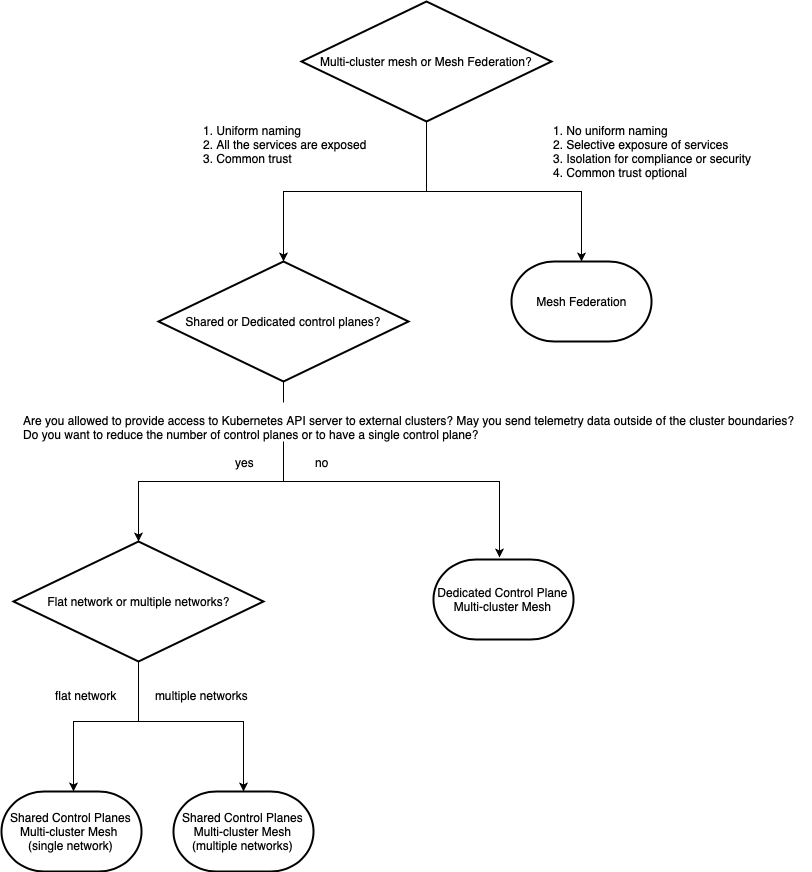

The diagram above was exported from draw.io. Its source (the exported page's mxGraphModel, read from the mxfile embedded in the PNG):
<mxGraphModel dx="1129" dy="569" grid="1" gridSize="10" guides="1" tooltips="1" connect="1" arrows="1" fold="1" page="1" pageScale="1" pageWidth="850" pageHeight="1100" math="0" shadow="0">
  <root>
    <mxCell id="0" />
    <mxCell id="1" parent="0" />
    <mxCell id="gcBgU4rAKgg8dLNOKVwP-8" style="edgeStyle=orthogonalEdgeStyle;rounded=0;orthogonalLoop=1;jettySize=auto;html=1;exitX=0.5;exitY=1;exitDx=0;exitDy=0;exitPerimeter=0;entryX=0.5;entryY=0;entryDx=0;entryDy=0;entryPerimeter=0;" parent="1" source="gcBgU4rAKgg8dLNOKVwP-1" target="gcBgU4rAKgg8dLNOKVwP-7" edge="1">
      <mxGeometry relative="1" as="geometry">
        <Array as="points">
          <mxPoint x="435" y="230" />
          <mxPoint x="590" y="230" />
        </Array>
      </mxGeometry>
    </mxCell>
    <mxCell id="gcBgU4rAKgg8dLNOKVwP-9" style="edgeStyle=orthogonalEdgeStyle;rounded=0;orthogonalLoop=1;jettySize=auto;html=1;exitX=0.5;exitY=1;exitDx=0;exitDy=0;exitPerimeter=0;entryX=0.5;entryY=0;entryDx=0;entryDy=0;entryPerimeter=0;" parent="1" source="gcBgU4rAKgg8dLNOKVwP-1" target="gcBgU4rAKgg8dLNOKVwP-15" edge="1">
      <mxGeometry relative="1" as="geometry">
        <mxPoint x="190" y="300" as="targetPoint" />
      </mxGeometry>
    </mxCell>
    <mxCell id="gcBgU4rAKgg8dLNOKVwP-1" value="Multi-cluster mesh or Mesh Federation?" style="strokeWidth=2;html=1;shape=mxgraph.flowchart.decision;whiteSpace=wrap;" parent="1" vertex="1">
      <mxGeometry x="310" y="40" width="250" height="120" as="geometry" />
    </mxCell>
    <mxCell id="gcBgU4rAKgg8dLNOKVwP-4" value="Shared Control Planes Multi-cluster Mesh (multiple networks)" style="strokeWidth=2;html=1;shape=mxgraph.flowchart.terminator;whiteSpace=wrap;" parent="1" vertex="1">
      <mxGeometry x="182" y="830" width="140" height="80" as="geometry" />
    </mxCell>
    <mxCell id="gcBgU4rAKgg8dLNOKVwP-5" value="Shared Control Planes Multi-cluster Mesh &lt;br&gt;(single network)" style="strokeWidth=2;html=1;shape=mxgraph.flowchart.terminator;whiteSpace=wrap;" parent="1" vertex="1">
      <mxGeometry x="10" y="830" width="140" height="80" as="geometry" />
    </mxCell>
    <mxCell id="gcBgU4rAKgg8dLNOKVwP-6" value="Dedicated Control Plane Multi-cluster Mesh" style="strokeWidth=2;html=1;shape=mxgraph.flowchart.terminator;whiteSpace=wrap;" parent="1" vertex="1">
      <mxGeometry x="442" y="598" width="140" height="80" as="geometry" />
    </mxCell>
    <mxCell id="gcBgU4rAKgg8dLNOKVwP-7" value="Mesh Federation" style="strokeWidth=2;html=1;shape=mxgraph.flowchart.terminator;whiteSpace=wrap;" parent="1" vertex="1">
      <mxGeometry x="520" y="300" width="140" height="80" as="geometry" />
    </mxCell>
    <mxCell id="gcBgU4rAKgg8dLNOKVwP-10" value="1. No uniform naming&lt;br&gt;2. Selective exposure of services&lt;br&gt;3. Isolation for compliance or security&lt;br&gt;4. Common trust optional" style="text;html=1;resizable=0;points=[];autosize=1;align=left;verticalAlign=top;spacingTop=-4;" parent="1" vertex="1">
      <mxGeometry x="560" y="160" width="210" height="60" as="geometry" />
    </mxCell>
    <mxCell id="gcBgU4rAKgg8dLNOKVwP-11" value="1. Uniform naming&lt;br&gt;2. All the services are exposed&lt;br&gt;3. Common trust" style="text;html=1;resizable=0;points=[];autosize=1;align=left;verticalAlign=top;spacingTop=-4;" parent="1" vertex="1">
      <mxGeometry x="210" y="160" width="180" height="40" as="geometry" />
    </mxCell>
    <mxCell id="gcBgU4rAKgg8dLNOKVwP-28" style="edgeStyle=orthogonalEdgeStyle;rounded=0;orthogonalLoop=1;jettySize=auto;html=1;entryX=0.5;entryY=0;entryDx=0;entryDy=0;entryPerimeter=0;" parent="1" edge="1">
      <mxGeometry relative="1" as="geometry">
        <Array as="points">
          <mxPoint x="292" y="520" />
          <mxPoint x="147" y="520" />
        </Array>
        <mxPoint x="292" y="480" as="sourcePoint" />
        <mxPoint x="147" y="580" as="targetPoint" />
      </mxGeometry>
    </mxCell>
    <mxCell id="gcBgU4rAKgg8dLNOKVwP-15" value="Shared or Dedicated control planes?" style="strokeWidth=2;html=1;shape=mxgraph.flowchart.decision;whiteSpace=wrap;" parent="1" vertex="1">
      <mxGeometry x="167" y="300" width="250" height="120" as="geometry" />
    </mxCell>
    <mxCell id="gcBgU4rAKgg8dLNOKVwP-23" style="edgeStyle=orthogonalEdgeStyle;rounded=0;orthogonalLoop=1;jettySize=auto;html=1;" parent="1" edge="1">
      <mxGeometry relative="1" as="geometry">
        <mxPoint x="292" y="490" as="sourcePoint" />
        <mxPoint x="508" y="596" as="targetPoint" />
        <Array as="points">
          <mxPoint x="292" y="520" />
          <mxPoint x="508" y="520" />
        </Array>
      </mxGeometry>
    </mxCell>
    <mxCell id="gcBgU4rAKgg8dLNOKVwP-19" value="Are you allowed to provide access to Kubernetes API server to external clusters? May you send telemetry data outside of the cluster boundaries? &lt;br&gt;Do you want to reduce the number of control planes or to have a single control plane?" style="text;html=1;resizable=0;points=[];autosize=1;align=left;verticalAlign=top;spacingTop=-4;" parent="1" vertex="1">
      <mxGeometry x="30" y="450" width="790" height="30" as="geometry" />
    </mxCell>
    <mxCell id="gcBgU4rAKgg8dLNOKVwP-21" value="" style="endArrow=none;html=1;entryX=0.5;entryY=1;entryDx=0;entryDy=0;entryPerimeter=0;" parent="1" target="gcBgU4rAKgg8dLNOKVwP-15" edge="1">
      <mxGeometry width="50" height="50" relative="1" as="geometry">
        <mxPoint x="292" y="441" as="sourcePoint" />
        <mxPoint x="210" y="415" as="targetPoint" />
      </mxGeometry>
    </mxCell>
    <mxCell id="gcBgU4rAKgg8dLNOKVwP-24" value="no" style="text;html=1;resizable=0;points=[];autosize=1;align=left;verticalAlign=top;spacingTop=-4;" parent="1" vertex="1">
      <mxGeometry x="322" y="492" width="30" height="20" as="geometry" />
    </mxCell>
    <mxCell id="gcBgU4rAKgg8dLNOKVwP-30" style="edgeStyle=orthogonalEdgeStyle;rounded=0;orthogonalLoop=1;jettySize=auto;html=1;exitX=0.5;exitY=1;exitDx=0;exitDy=0;exitPerimeter=0;entryX=0.5;entryY=0;entryDx=0;entryDy=0;entryPerimeter=0;" parent="1" edge="1">
      <mxGeometry relative="1" as="geometry">
        <Array as="points">
          <mxPoint x="147" y="760" />
          <mxPoint x="82" y="760" />
        </Array>
        <mxPoint x="147" y="700" as="sourcePoint" />
        <mxPoint x="82" y="830" as="targetPoint" />
      </mxGeometry>
    </mxCell>
    <mxCell id="gcBgU4rAKgg8dLNOKVwP-31" style="edgeStyle=orthogonalEdgeStyle;rounded=0;orthogonalLoop=1;jettySize=auto;html=1;exitX=0.5;exitY=1;exitDx=0;exitDy=0;exitPerimeter=0;entryX=0.5;entryY=0;entryDx=0;entryDy=0;entryPerimeter=0;" parent="1" target="gcBgU4rAKgg8dLNOKVwP-4" edge="1">
      <mxGeometry relative="1" as="geometry">
        <Array as="points">
          <mxPoint x="147" y="760" />
          <mxPoint x="252" y="760" />
        </Array>
        <mxPoint x="147" y="700" as="sourcePoint" />
      </mxGeometry>
    </mxCell>
    <mxCell id="gcBgU4rAKgg8dLNOKVwP-25" value="Flat network or multiple networks?" style="strokeWidth=2;html=1;shape=mxgraph.flowchart.decision;whiteSpace=wrap;" parent="1" vertex="1">
      <mxGeometry x="22" y="580" width="250" height="120" as="geometry" />
    </mxCell>
    <mxCell id="gcBgU4rAKgg8dLNOKVwP-29" value="yes" style="text;html=1;resizable=0;points=[];autosize=1;align=left;verticalAlign=top;spacingTop=-4;" parent="1" vertex="1">
      <mxGeometry x="242" y="492" width="30" height="20" as="geometry" />
    </mxCell>
    <mxCell id="gcBgU4rAKgg8dLNOKVwP-34" value="flat network" style="text;html=1;resizable=0;points=[];autosize=1;align=left;verticalAlign=top;spacingTop=-4;" parent="1" vertex="1">
      <mxGeometry x="62" y="725" width="80" height="20" as="geometry" />
    </mxCell>
    <mxCell id="gcBgU4rAKgg8dLNOKVwP-35" value="multiple networks" style="text;html=1;resizable=0;points=[];autosize=1;align=left;verticalAlign=top;spacingTop=-4;" parent="1" vertex="1">
      <mxGeometry x="162" y="725" width="110" height="20" as="geometry" />
    </mxCell>
  </root>
</mxGraphModel>